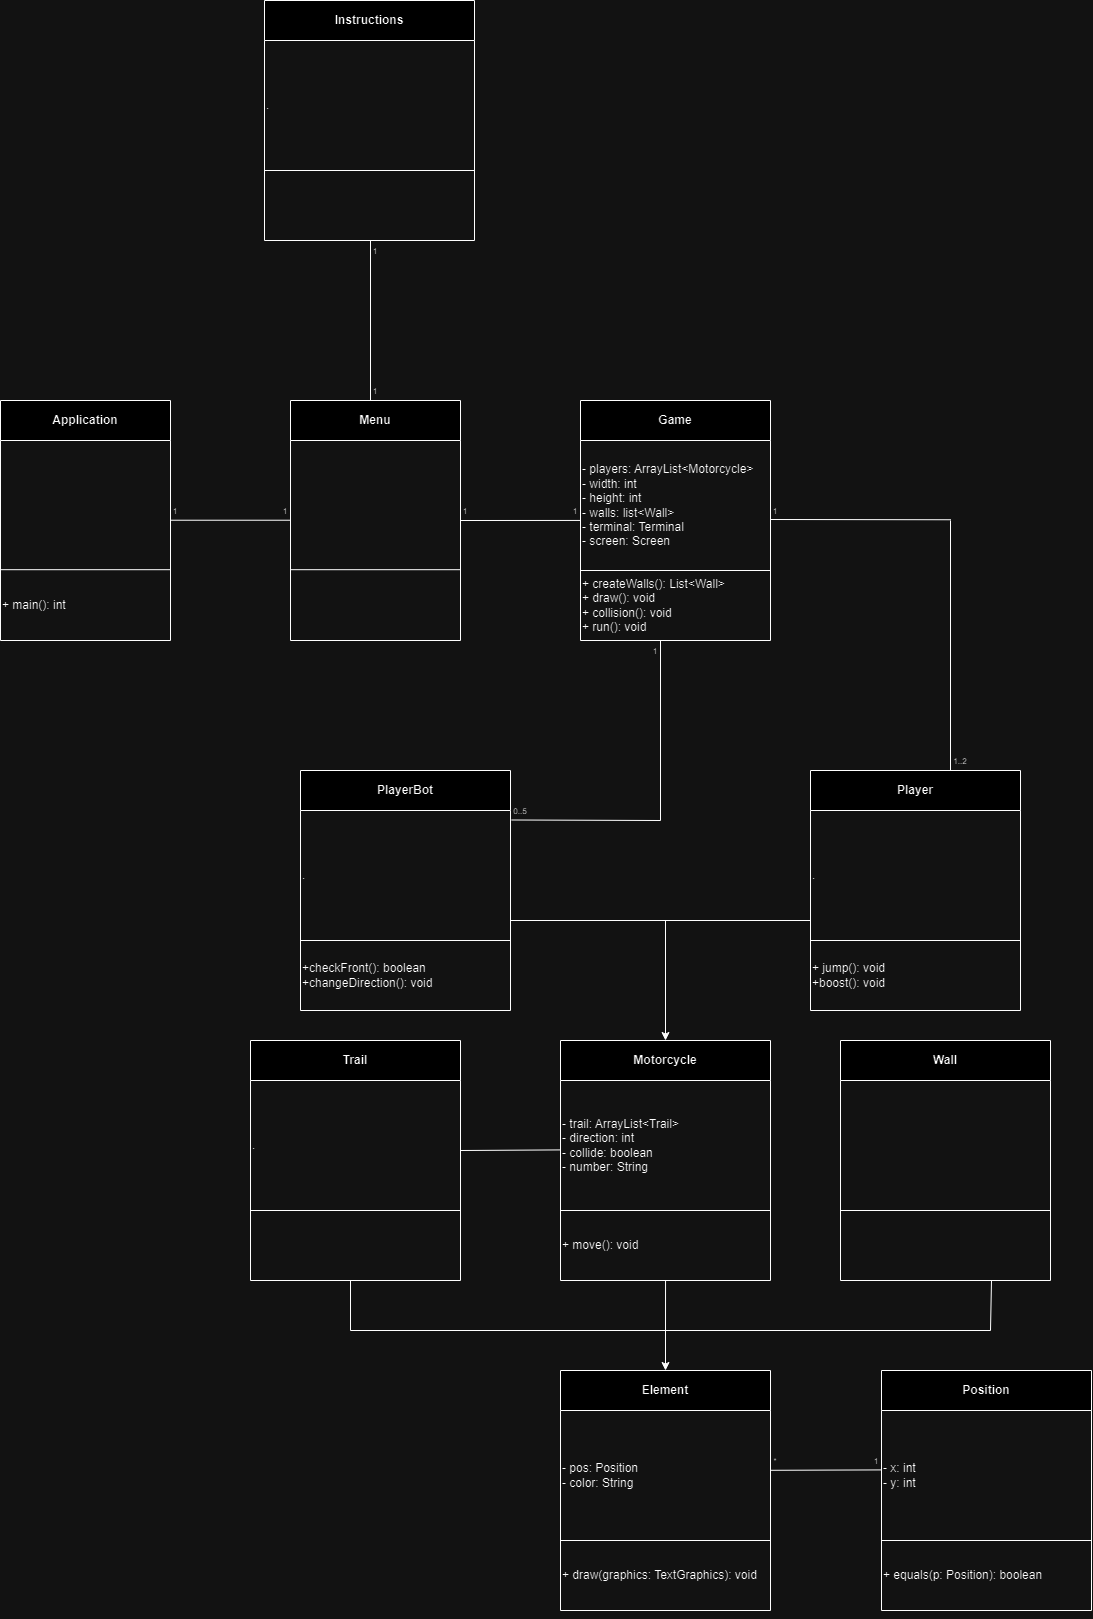

The diagram above was exported from draw.io. Its source (the exported page's mxGraphModel, read from the mxfile embedded in the PNG):
<mxGraphModel dx="1050" dy="1782" grid="1" gridSize="10" guides="1" tooltips="1" connect="1" arrows="1" fold="1" page="1" pageScale="1" pageWidth="827" pageHeight="1169" math="0" shadow="0">
  <root>
    <mxCell id="0" />
    <mxCell id="1" parent="0" />
    <mxCell id="3Zz9jZ4fpzj3K2kPdfuW-17" value="Application" style="swimlane;whiteSpace=wrap;html=1;startSize=40;" parent="1" vertex="1">
      <mxGeometry x="150" y="200" width="170" height="240" as="geometry" />
    </mxCell>
    <mxCell id="3Zz9jZ4fpzj3K2kPdfuW-20" value="" style="endArrow=none;html=1;rounded=0;" parent="3Zz9jZ4fpzj3K2kPdfuW-17" edge="1">
      <mxGeometry width="50" height="50" relative="1" as="geometry">
        <mxPoint y="169.2" as="sourcePoint" />
        <mxPoint x="170" y="169.2" as="targetPoint" />
      </mxGeometry>
    </mxCell>
    <mxCell id="CB02iIcyvWZvlNSLPc2I-22" value="+ main(): int" style="text;html=1;strokeColor=none;fillColor=none;align=left;verticalAlign=middle;whiteSpace=wrap;rounded=0;" parent="3Zz9jZ4fpzj3K2kPdfuW-17" vertex="1">
      <mxGeometry y="170" width="170" height="70" as="geometry" />
    </mxCell>
    <mxCell id="3Zz9jZ4fpzj3K2kPdfuW-29" value="Wall" style="swimlane;whiteSpace=wrap;html=1;startSize=40;" parent="1" vertex="1">
      <mxGeometry x="990" y="840" width="210" height="240" as="geometry" />
    </mxCell>
    <mxCell id="3Zz9jZ4fpzj3K2kPdfuW-32" value="" style="endArrow=none;html=1;rounded=0;entryX=1;entryY=0;entryDx=0;entryDy=0;" parent="1" edge="1">
      <mxGeometry width="50" height="50" relative="1" as="geometry">
        <mxPoint x="990" y="1010" as="sourcePoint" />
        <mxPoint x="1200" y="1010" as="targetPoint" />
      </mxGeometry>
    </mxCell>
    <mxCell id="3Zz9jZ4fpzj3K2kPdfuW-33" value="Motorcycle" style="swimlane;whiteSpace=wrap;html=1;startSize=40;" parent="1" vertex="1">
      <mxGeometry x="710" y="840" width="210" height="240" as="geometry" />
    </mxCell>
    <mxCell id="3Zz9jZ4fpzj3K2kPdfuW-34" value="- trail: ArrayList&amp;lt;Trail&amp;gt;&lt;br&gt;- direction: int&lt;br&gt;- collide: boolean&lt;br&gt;- number: String" style="text;html=1;strokeColor=none;fillColor=none;align=left;verticalAlign=middle;whiteSpace=wrap;rounded=0;" parent="3Zz9jZ4fpzj3K2kPdfuW-33" vertex="1">
      <mxGeometry y="40" width="210" height="130" as="geometry" />
    </mxCell>
    <mxCell id="3Zz9jZ4fpzj3K2kPdfuW-37" value="+ move(): void" style="text;html=1;strokeColor=none;fillColor=none;align=left;verticalAlign=middle;whiteSpace=wrap;rounded=0;" parent="3Zz9jZ4fpzj3K2kPdfuW-33" vertex="1">
      <mxGeometry y="170" width="210" height="70" as="geometry" />
    </mxCell>
    <mxCell id="3Zz9jZ4fpzj3K2kPdfuW-36" value="" style="endArrow=none;html=1;rounded=0;entryX=1;entryY=0;entryDx=0;entryDy=0;" parent="1" edge="1">
      <mxGeometry width="50" height="50" relative="1" as="geometry">
        <mxPoint x="710" y="1010" as="sourcePoint" />
        <mxPoint x="920" y="1010" as="targetPoint" />
      </mxGeometry>
    </mxCell>
    <mxCell id="3Zz9jZ4fpzj3K2kPdfuW-39" value="" style="endArrow=classic;html=1;rounded=0;entryX=0.5;entryY=0;entryDx=0;entryDy=0;" parent="1" target="3Zz9jZ4fpzj3K2kPdfuW-21" edge="1">
      <mxGeometry width="50" height="50" relative="1" as="geometry">
        <mxPoint x="815" y="1130" as="sourcePoint" />
        <mxPoint x="930" y="1140" as="targetPoint" />
      </mxGeometry>
    </mxCell>
    <mxCell id="3Zz9jZ4fpzj3K2kPdfuW-40" value="" style="endArrow=none;html=1;rounded=0;" parent="1" edge="1">
      <mxGeometry width="50" height="50" relative="1" as="geometry">
        <mxPoint x="780" y="1130" as="sourcePoint" />
        <mxPoint x="1140" y="1130" as="targetPoint" />
      </mxGeometry>
    </mxCell>
    <mxCell id="3Zz9jZ4fpzj3K2kPdfuW-41" value="" style="endArrow=none;html=1;rounded=0;exitX=0.336;exitY=0.996;exitDx=0;exitDy=0;exitPerimeter=0;" parent="1" edge="1">
      <mxGeometry width="50" height="50" relative="1" as="geometry">
        <mxPoint x="815.06" y="1079.72" as="sourcePoint" />
        <mxPoint x="815" y="1130" as="targetPoint" />
      </mxGeometry>
    </mxCell>
    <mxCell id="3Zz9jZ4fpzj3K2kPdfuW-42" value="" style="endArrow=none;html=1;rounded=0;exitX=0.336;exitY=0.996;exitDx=0;exitDy=0;exitPerimeter=0;" parent="1" edge="1">
      <mxGeometry width="50" height="50" relative="1" as="geometry">
        <mxPoint x="1141" y="1080" as="sourcePoint" />
        <mxPoint x="1140" y="1130" as="targetPoint" />
      </mxGeometry>
    </mxCell>
    <mxCell id="CB02iIcyvWZvlNSLPc2I-1" value="Trail" style="swimlane;whiteSpace=wrap;html=1;startSize=40;" parent="1" vertex="1">
      <mxGeometry x="400" y="840" width="210" height="240" as="geometry" />
    </mxCell>
    <mxCell id="CB02iIcyvWZvlNSLPc2I-5" value="" style="endArrow=none;html=1;rounded=0;entryX=1;entryY=0;entryDx=0;entryDy=0;" parent="CB02iIcyvWZvlNSLPc2I-1" edge="1">
      <mxGeometry width="50" height="50" relative="1" as="geometry">
        <mxPoint y="170" as="sourcePoint" />
        <mxPoint x="210" y="170" as="targetPoint" />
      </mxGeometry>
    </mxCell>
    <mxCell id="CB02iIcyvWZvlNSLPc2I-15" value="." style="text;html=1;strokeColor=none;fillColor=none;align=left;verticalAlign=middle;whiteSpace=wrap;rounded=0;" parent="CB02iIcyvWZvlNSLPc2I-1" vertex="1">
      <mxGeometry y="40" width="210" height="130" as="geometry" />
    </mxCell>
    <mxCell id="CB02iIcyvWZvlNSLPc2I-6" value="" style="endArrow=none;html=1;rounded=0;" parent="1" edge="1">
      <mxGeometry width="50" height="50" relative="1" as="geometry">
        <mxPoint x="500" y="1080" as="sourcePoint" />
        <mxPoint x="500" y="1130" as="targetPoint" />
      </mxGeometry>
    </mxCell>
    <mxCell id="CB02iIcyvWZvlNSLPc2I-7" value="" style="endArrow=none;html=1;rounded=0;" parent="1" edge="1">
      <mxGeometry width="50" height="50" relative="1" as="geometry">
        <mxPoint x="500" y="1130" as="sourcePoint" />
        <mxPoint x="920" y="1130" as="targetPoint" />
      </mxGeometry>
    </mxCell>
    <mxCell id="CB02iIcyvWZvlNSLPc2I-8" value="" style="group" parent="1" connectable="0" vertex="1">
      <mxGeometry x="710" y="1170" width="210" height="240" as="geometry" />
    </mxCell>
    <mxCell id="3Zz9jZ4fpzj3K2kPdfuW-21" value="Element" style="swimlane;whiteSpace=wrap;html=1;startSize=40;" parent="CB02iIcyvWZvlNSLPc2I-8" vertex="1">
      <mxGeometry width="210" height="240" as="geometry" />
    </mxCell>
    <mxCell id="3Zz9jZ4fpzj3K2kPdfuW-23" value="- pos: Position&lt;br&gt;- color: String" style="text;html=1;strokeColor=none;fillColor=none;align=left;verticalAlign=middle;whiteSpace=wrap;rounded=0;" parent="3Zz9jZ4fpzj3K2kPdfuW-21" vertex="1">
      <mxGeometry y="40" width="210" height="130" as="geometry" />
    </mxCell>
    <mxCell id="3Zz9jZ4fpzj3K2kPdfuW-24" value="+ draw(graphics: TextGraphics): void" style="text;html=1;strokeColor=none;fillColor=none;align=left;verticalAlign=middle;whiteSpace=wrap;rounded=0;" parent="3Zz9jZ4fpzj3K2kPdfuW-21" vertex="1">
      <mxGeometry y="170" width="210" height="70" as="geometry" />
    </mxCell>
    <mxCell id="3Zz9jZ4fpzj3K2kPdfuW-38" style="edgeStyle=orthogonalEdgeStyle;rounded=0;orthogonalLoop=1;jettySize=auto;html=1;exitX=0.5;exitY=1;exitDx=0;exitDy=0;" parent="3Zz9jZ4fpzj3K2kPdfuW-21" source="3Zz9jZ4fpzj3K2kPdfuW-24" target="3Zz9jZ4fpzj3K2kPdfuW-24" edge="1">
      <mxGeometry relative="1" as="geometry" />
    </mxCell>
    <mxCell id="3Zz9jZ4fpzj3K2kPdfuW-22" value="" style="endArrow=none;html=1;rounded=0;entryX=1;entryY=0;entryDx=0;entryDy=0;" parent="CB02iIcyvWZvlNSLPc2I-8" target="3Zz9jZ4fpzj3K2kPdfuW-24" edge="1">
      <mxGeometry width="50" height="50" relative="1" as="geometry">
        <mxPoint y="170" as="sourcePoint" />
        <mxPoint x="170" y="170" as="targetPoint" />
      </mxGeometry>
    </mxCell>
    <mxCell id="CB02iIcyvWZvlNSLPc2I-9" value="" style="endArrow=none;html=1;rounded=0;entryX=-0.002;entryY=0.534;entryDx=0;entryDy=0;entryPerimeter=0;" parent="1" target="3Zz9jZ4fpzj3K2kPdfuW-34" edge="1">
      <mxGeometry width="50" height="50" relative="1" as="geometry">
        <mxPoint x="610" y="950" as="sourcePoint" />
        <mxPoint x="890" y="880" as="targetPoint" />
      </mxGeometry>
    </mxCell>
    <mxCell id="CB02iIcyvWZvlNSLPc2I-10" value="" style="group" parent="1" connectable="0" vertex="1">
      <mxGeometry x="730" y="200" width="190" height="240" as="geometry" />
    </mxCell>
    <mxCell id="3Zz9jZ4fpzj3K2kPdfuW-2" value="Game" style="swimlane;whiteSpace=wrap;html=1;startSize=40;" parent="CB02iIcyvWZvlNSLPc2I-10" vertex="1">
      <mxGeometry width="190" height="240" as="geometry" />
    </mxCell>
    <mxCell id="3Zz9jZ4fpzj3K2kPdfuW-15" value="- players: ArrayList&amp;lt;Motorcycle&amp;gt;&amp;nbsp;&lt;br&gt;- width: int&lt;br&gt;- height: int&lt;br&gt;- walls: list&amp;lt;Wall&amp;gt;&lt;br&gt;- terminal: Terminal&lt;br&gt;- screen: Screen" style="text;html=1;strokeColor=none;fillColor=none;align=left;verticalAlign=middle;whiteSpace=wrap;rounded=0;" parent="3Zz9jZ4fpzj3K2kPdfuW-2" vertex="1">
      <mxGeometry y="40" width="190" height="130" as="geometry" />
    </mxCell>
    <mxCell id="3Zz9jZ4fpzj3K2kPdfuW-16" value="+ createWalls(): List&amp;lt;Wall&amp;gt;&lt;br&gt;+ draw(): void&lt;br&gt;+ collision(): void&lt;br&gt;+ run(): void" style="text;html=1;strokeColor=none;fillColor=none;align=left;verticalAlign=middle;whiteSpace=wrap;rounded=0;" parent="3Zz9jZ4fpzj3K2kPdfuW-2" vertex="1">
      <mxGeometry y="170" width="190" height="70" as="geometry" />
    </mxCell>
    <mxCell id="3Zz9jZ4fpzj3K2kPdfuW-8" value="" style="endArrow=none;html=1;rounded=0;entryX=1;entryY=0;entryDx=0;entryDy=0;" parent="CB02iIcyvWZvlNSLPc2I-10" edge="1" target="3Zz9jZ4fpzj3K2kPdfuW-16">
      <mxGeometry width="50" height="50" relative="1" as="geometry">
        <mxPoint y="170" as="sourcePoint" />
        <mxPoint x="170" y="170" as="targetPoint" />
      </mxGeometry>
    </mxCell>
    <mxCell id="CB02iIcyvWZvlNSLPc2I-16" value="" style="group" parent="1" connectable="0" vertex="1">
      <mxGeometry x="1031" y="1170" width="210" height="240" as="geometry" />
    </mxCell>
    <mxCell id="3Zz9jZ4fpzj3K2kPdfuW-25" value="Position" style="swimlane;whiteSpace=wrap;html=1;startSize=40;" parent="CB02iIcyvWZvlNSLPc2I-16" vertex="1">
      <mxGeometry width="210" height="240" as="geometry" />
    </mxCell>
    <mxCell id="3Zz9jZ4fpzj3K2kPdfuW-26" value="- x: int&lt;br&gt;- y: int" style="text;html=1;strokeColor=none;fillColor=none;align=left;verticalAlign=middle;whiteSpace=wrap;rounded=0;" parent="3Zz9jZ4fpzj3K2kPdfuW-25" vertex="1">
      <mxGeometry y="40" width="210" height="130" as="geometry" />
    </mxCell>
    <mxCell id="3Zz9jZ4fpzj3K2kPdfuW-27" value="+ equals(p: Position): boolean" style="text;html=1;strokeColor=none;fillColor=none;align=left;verticalAlign=middle;whiteSpace=wrap;rounded=0;" parent="3Zz9jZ4fpzj3K2kPdfuW-25" vertex="1">
      <mxGeometry y="170" width="210" height="70" as="geometry" />
    </mxCell>
    <mxCell id="3Zz9jZ4fpzj3K2kPdfuW-28" value="" style="endArrow=none;html=1;rounded=0;entryX=1;entryY=0;entryDx=0;entryDy=0;" parent="CB02iIcyvWZvlNSLPc2I-16" target="3Zz9jZ4fpzj3K2kPdfuW-27" edge="1">
      <mxGeometry width="50" height="50" relative="1" as="geometry">
        <mxPoint y="170" as="sourcePoint" />
        <mxPoint x="170" y="170" as="targetPoint" />
      </mxGeometry>
    </mxCell>
    <mxCell id="CB02iIcyvWZvlNSLPc2I-17" value="" style="endArrow=none;html=1;rounded=0;entryX=0.002;entryY=0.457;entryDx=0;entryDy=0;entryPerimeter=0;exitX=0.998;exitY=0.46;exitDx=0;exitDy=0;exitPerimeter=0;" parent="1" source="3Zz9jZ4fpzj3K2kPdfuW-23" target="3Zz9jZ4fpzj3K2kPdfuW-26" edge="1">
      <mxGeometry width="50" height="50" relative="1" as="geometry">
        <mxPoint x="850" y="1290" as="sourcePoint" />
        <mxPoint x="900" y="1240" as="targetPoint" />
      </mxGeometry>
    </mxCell>
    <mxCell id="CB02iIcyvWZvlNSLPc2I-19" value="" style="endArrow=none;html=1;rounded=0;exitX=0.5;exitY=0;exitDx=0;exitDy=0;" parent="1" edge="1">
      <mxGeometry width="50" height="50" relative="1" as="geometry">
        <mxPoint x="1100" y="570" as="sourcePoint" />
        <mxPoint x="1100" y="320" as="targetPoint" />
      </mxGeometry>
    </mxCell>
    <mxCell id="CB02iIcyvWZvlNSLPc2I-20" value="" style="endArrow=none;html=1;rounded=0;" parent="1" edge="1">
      <mxGeometry width="50" height="50" relative="1" as="geometry">
        <mxPoint x="920" y="319" as="sourcePoint" />
        <mxPoint x="1100.51" y="319.26" as="targetPoint" />
      </mxGeometry>
    </mxCell>
    <mxCell id="CB02iIcyvWZvlNSLPc2I-25" value="Menu" style="swimlane;whiteSpace=wrap;html=1;startSize=40;" parent="1" vertex="1">
      <mxGeometry x="440" y="200" width="170" height="240" as="geometry" />
    </mxCell>
    <mxCell id="CB02iIcyvWZvlNSLPc2I-26" value="" style="endArrow=none;html=1;rounded=0;" parent="CB02iIcyvWZvlNSLPc2I-25" edge="1">
      <mxGeometry width="50" height="50" relative="1" as="geometry">
        <mxPoint y="169.2" as="sourcePoint" />
        <mxPoint x="170" y="169.2" as="targetPoint" />
      </mxGeometry>
    </mxCell>
    <mxCell id="CB02iIcyvWZvlNSLPc2I-28" value="" style="endArrow=none;html=1;rounded=0;exitX=1;exitY=0.5;exitDx=0;exitDy=0;entryX=0;entryY=0.615;entryDx=0;entryDy=0;entryPerimeter=0;" parent="1" source="CB02iIcyvWZvlNSLPc2I-25" target="3Zz9jZ4fpzj3K2kPdfuW-15" edge="1">
      <mxGeometry width="50" height="50" relative="1" as="geometry">
        <mxPoint x="650" y="300" as="sourcePoint" />
        <mxPoint x="700" y="250" as="targetPoint" />
      </mxGeometry>
    </mxCell>
    <mxCell id="CB02iIcyvWZvlNSLPc2I-29" value="" style="endArrow=none;html=1;rounded=0;exitX=1;exitY=0.5;exitDx=0;exitDy=0;entryX=0;entryY=0.615;entryDx=0;entryDy=0;entryPerimeter=0;" parent="1" edge="1">
      <mxGeometry width="50" height="50" relative="1" as="geometry">
        <mxPoint x="320" y="319.73" as="sourcePoint" />
        <mxPoint x="440" y="319.73" as="targetPoint" />
      </mxGeometry>
    </mxCell>
    <mxCell id="CB02iIcyvWZvlNSLPc2I-30" value="&lt;font style=&quot;font-size: 8px;&quot;&gt;1&lt;/font&gt;" style="text;html=1;strokeColor=none;fillColor=none;align=center;verticalAlign=middle;whiteSpace=wrap;rounded=0;" parent="1" vertex="1">
      <mxGeometry x="320" y="300" width="10" height="20" as="geometry" />
    </mxCell>
    <mxCell id="CB02iIcyvWZvlNSLPc2I-31" value="&lt;font style=&quot;font-size: 8px;&quot;&gt;1&lt;/font&gt;" style="text;html=1;strokeColor=none;fillColor=none;align=center;verticalAlign=middle;whiteSpace=wrap;rounded=0;" parent="1" vertex="1">
      <mxGeometry x="430" y="300" width="10" height="20" as="geometry" />
    </mxCell>
    <mxCell id="CB02iIcyvWZvlNSLPc2I-32" value="&lt;font style=&quot;font-size: 8px;&quot;&gt;1&lt;/font&gt;" style="text;html=1;strokeColor=none;fillColor=none;align=center;verticalAlign=middle;whiteSpace=wrap;rounded=0;" parent="1" vertex="1">
      <mxGeometry x="610" y="300" width="10" height="20" as="geometry" />
    </mxCell>
    <mxCell id="CB02iIcyvWZvlNSLPc2I-33" value="&lt;font style=&quot;font-size: 8px;&quot;&gt;1&lt;/font&gt;" style="text;html=1;strokeColor=none;fillColor=none;align=center;verticalAlign=middle;whiteSpace=wrap;rounded=0;" parent="1" vertex="1">
      <mxGeometry x="720" y="300" width="10" height="20" as="geometry" />
    </mxCell>
    <mxCell id="fz0FvqDT5SnGtiMixwpZ-1" value="" style="endArrow=classic;html=1;rounded=0;entryX=0.5;entryY=0;entryDx=0;entryDy=0;" parent="1" target="3Zz9jZ4fpzj3K2kPdfuW-33" edge="1">
      <mxGeometry width="50" height="50" relative="1" as="geometry">
        <mxPoint x="815" y="720" as="sourcePoint" />
        <mxPoint x="690" y="700" as="targetPoint" />
      </mxGeometry>
    </mxCell>
    <mxCell id="fz0FvqDT5SnGtiMixwpZ-2" value="" style="endArrow=none;html=1;rounded=0;" parent="1" edge="1">
      <mxGeometry width="50" height="50" relative="1" as="geometry">
        <mxPoint x="660" y="720" as="sourcePoint" />
        <mxPoint x="960" y="720" as="targetPoint" />
      </mxGeometry>
    </mxCell>
    <mxCell id="fz0FvqDT5SnGtiMixwpZ-4" value="PlayerBot" style="swimlane;whiteSpace=wrap;html=1;startSize=40;" parent="1" vertex="1">
      <mxGeometry x="450" y="570" width="210" height="240" as="geometry" />
    </mxCell>
    <mxCell id="fz0FvqDT5SnGtiMixwpZ-5" value="" style="endArrow=none;html=1;rounded=0;entryX=1;entryY=0;entryDx=0;entryDy=0;" parent="fz0FvqDT5SnGtiMixwpZ-4" edge="1">
      <mxGeometry width="50" height="50" relative="1" as="geometry">
        <mxPoint y="170" as="sourcePoint" />
        <mxPoint x="210" y="170" as="targetPoint" />
      </mxGeometry>
    </mxCell>
    <mxCell id="fz0FvqDT5SnGtiMixwpZ-6" value="." style="text;html=1;strokeColor=none;fillColor=none;align=left;verticalAlign=middle;whiteSpace=wrap;rounded=0;" parent="fz0FvqDT5SnGtiMixwpZ-4" vertex="1">
      <mxGeometry y="40" width="210" height="130" as="geometry" />
    </mxCell>
    <mxCell id="HAecywpunzVUe69VXbaC-2" value="+checkFront(): boolean&lt;br&gt;+changeDirection(): void" style="text;html=1;strokeColor=none;fillColor=none;align=left;verticalAlign=middle;whiteSpace=wrap;rounded=0;" vertex="1" parent="fz0FvqDT5SnGtiMixwpZ-4">
      <mxGeometry y="170" width="210" height="70" as="geometry" />
    </mxCell>
    <mxCell id="fz0FvqDT5SnGtiMixwpZ-7" value="Player" style="swimlane;whiteSpace=wrap;html=1;startSize=40;" parent="1" vertex="1">
      <mxGeometry x="960" y="570" width="210" height="240" as="geometry" />
    </mxCell>
    <mxCell id="fz0FvqDT5SnGtiMixwpZ-8" value="" style="endArrow=none;html=1;rounded=0;entryX=1;entryY=0;entryDx=0;entryDy=0;" parent="fz0FvqDT5SnGtiMixwpZ-7" edge="1">
      <mxGeometry width="50" height="50" relative="1" as="geometry">
        <mxPoint y="170" as="sourcePoint" />
        <mxPoint x="210" y="170" as="targetPoint" />
      </mxGeometry>
    </mxCell>
    <mxCell id="fz0FvqDT5SnGtiMixwpZ-9" value="." style="text;html=1;strokeColor=none;fillColor=none;align=left;verticalAlign=middle;whiteSpace=wrap;rounded=0;" parent="fz0FvqDT5SnGtiMixwpZ-7" vertex="1">
      <mxGeometry y="40" width="210" height="130" as="geometry" />
    </mxCell>
    <mxCell id="HAecywpunzVUe69VXbaC-1" value="+ jump(): void&lt;br style=&quot;border-color: var(--border-color);&quot;&gt;+boost(): void" style="text;html=1;strokeColor=none;fillColor=none;align=left;verticalAlign=middle;whiteSpace=wrap;rounded=0;" vertex="1" parent="fz0FvqDT5SnGtiMixwpZ-7">
      <mxGeometry y="170" width="210" height="70" as="geometry" />
    </mxCell>
    <mxCell id="fz0FvqDT5SnGtiMixwpZ-10" value="" style="endArrow=none;html=1;rounded=0;" parent="1" edge="1">
      <mxGeometry width="50" height="50" relative="1" as="geometry">
        <mxPoint x="520" y="200" as="sourcePoint" />
        <mxPoint x="520" y="40" as="targetPoint" />
      </mxGeometry>
    </mxCell>
    <mxCell id="fz0FvqDT5SnGtiMixwpZ-11" value="Instructions" style="swimlane;whiteSpace=wrap;html=1;startSize=40;" parent="1" vertex="1">
      <mxGeometry x="414" y="-200" width="210" height="240" as="geometry" />
    </mxCell>
    <mxCell id="fz0FvqDT5SnGtiMixwpZ-12" value="" style="endArrow=none;html=1;rounded=0;entryX=1;entryY=0;entryDx=0;entryDy=0;" parent="fz0FvqDT5SnGtiMixwpZ-11" edge="1">
      <mxGeometry width="50" height="50" relative="1" as="geometry">
        <mxPoint y="170" as="sourcePoint" />
        <mxPoint x="210" y="170" as="targetPoint" />
      </mxGeometry>
    </mxCell>
    <mxCell id="fz0FvqDT5SnGtiMixwpZ-13" value=".&lt;br&gt;" style="text;html=1;strokeColor=none;fillColor=none;align=left;verticalAlign=middle;whiteSpace=wrap;rounded=0;" parent="fz0FvqDT5SnGtiMixwpZ-11" vertex="1">
      <mxGeometry y="40" width="210" height="130" as="geometry" />
    </mxCell>
    <mxCell id="fz0FvqDT5SnGtiMixwpZ-14" value="&lt;font style=&quot;font-size: 8px;&quot;&gt;*&lt;/font&gt;" style="text;html=1;strokeColor=none;fillColor=none;align=center;verticalAlign=middle;whiteSpace=wrap;rounded=0;" parent="1" vertex="1">
      <mxGeometry x="920" y="1250" width="10" height="20" as="geometry" />
    </mxCell>
    <mxCell id="fz0FvqDT5SnGtiMixwpZ-17" value="&lt;font style=&quot;font-size: 8px;&quot;&gt;1&lt;/font&gt;" style="text;html=1;strokeColor=none;fillColor=none;align=center;verticalAlign=middle;whiteSpace=wrap;rounded=0;" parent="1" vertex="1">
      <mxGeometry x="1021" y="1250" width="10" height="20" as="geometry" />
    </mxCell>
    <mxCell id="fz0FvqDT5SnGtiMixwpZ-18" value="&lt;font style=&quot;font-size: 8px;&quot;&gt;1&lt;/font&gt;" style="text;html=1;strokeColor=none;fillColor=none;align=center;verticalAlign=middle;whiteSpace=wrap;rounded=0;" parent="1" vertex="1">
      <mxGeometry x="920" y="300" width="10" height="20" as="geometry" />
    </mxCell>
    <mxCell id="fz0FvqDT5SnGtiMixwpZ-19" value="" style="endArrow=none;html=1;rounded=0;entryX=0.5;entryY=1;entryDx=0;entryDy=0;" parent="1" edge="1">
      <mxGeometry width="50" height="50" relative="1" as="geometry">
        <mxPoint x="810" y="620" as="sourcePoint" />
        <mxPoint x="810" y="440" as="targetPoint" />
      </mxGeometry>
    </mxCell>
    <mxCell id="fz0FvqDT5SnGtiMixwpZ-20" value="" style="endArrow=none;html=1;rounded=0;exitX=1.004;exitY=0.073;exitDx=0;exitDy=0;exitPerimeter=0;" parent="1" source="fz0FvqDT5SnGtiMixwpZ-6" edge="1">
      <mxGeometry width="50" height="50" relative="1" as="geometry">
        <mxPoint x="750" y="560" as="sourcePoint" />
        <mxPoint x="810" y="620" as="targetPoint" />
      </mxGeometry>
    </mxCell>
    <mxCell id="fz0FvqDT5SnGtiMixwpZ-22" value="&lt;font style=&quot;font-size: 8px;&quot;&gt;0..5&lt;/font&gt;" style="text;html=1;strokeColor=none;fillColor=none;align=center;verticalAlign=middle;whiteSpace=wrap;rounded=0;" parent="1" vertex="1">
      <mxGeometry x="660" y="600" width="20" height="20" as="geometry" />
    </mxCell>
    <mxCell id="fz0FvqDT5SnGtiMixwpZ-24" value="&lt;font style=&quot;font-size: 8px;&quot;&gt;1&lt;/font&gt;" style="text;html=1;strokeColor=none;fillColor=none;align=center;verticalAlign=middle;whiteSpace=wrap;rounded=0;" parent="1" vertex="1">
      <mxGeometry x="800" y="440" width="10" height="20" as="geometry" />
    </mxCell>
    <mxCell id="fz0FvqDT5SnGtiMixwpZ-27" value="&lt;font style=&quot;font-size: 8px;&quot;&gt;1..2&lt;/font&gt;" style="text;html=1;strokeColor=none;fillColor=none;align=center;verticalAlign=middle;whiteSpace=wrap;rounded=0;" parent="1" vertex="1">
      <mxGeometry x="1100" y="550" width="20" height="20" as="geometry" />
    </mxCell>
    <mxCell id="fz0FvqDT5SnGtiMixwpZ-28" value="&lt;font style=&quot;font-size: 8px;&quot;&gt;1&lt;/font&gt;" style="text;html=1;strokeColor=none;fillColor=none;align=center;verticalAlign=middle;whiteSpace=wrap;rounded=0;" parent="1" vertex="1">
      <mxGeometry x="520" y="180" width="10" height="20" as="geometry" />
    </mxCell>
    <mxCell id="fz0FvqDT5SnGtiMixwpZ-29" value="&lt;font style=&quot;font-size: 8px;&quot;&gt;1&lt;/font&gt;" style="text;html=1;strokeColor=none;fillColor=none;align=center;verticalAlign=middle;whiteSpace=wrap;rounded=0;" parent="1" vertex="1">
      <mxGeometry x="520" y="40" width="10" height="20" as="geometry" />
    </mxCell>
  </root>
</mxGraphModel>